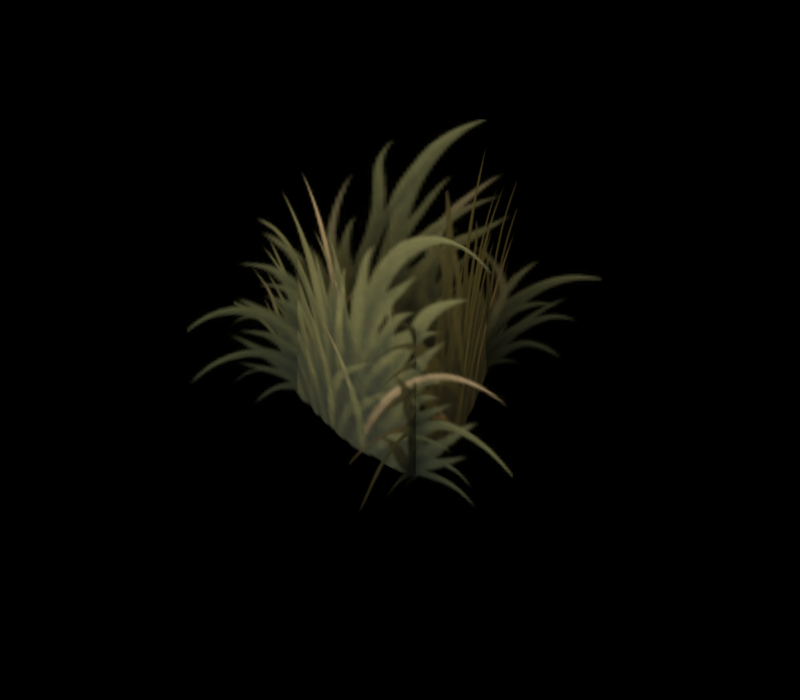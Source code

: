 # Source: source.blend  (saved by Blender 5.2.44; exported with 4.5.12 LTS)
import bpy
from mathutils import Matrix  # noqa: F401  (used for matrix-valued properties, if any)

bpy.ops.wm.read_factory_settings(use_empty=True)
scene = bpy.context.scene
scene.name = 'Scene'

# ---- collections
col_original_ground_cover = bpy.data.collections.new('Original ground cover'); scene.collection.children.link(col_original_ground_cover)
col_studio = bpy.data.collections.new('Studio'); scene.collection.children.link(col_studio)

# ---- images (referenced by path relative to the original .blend; pixels are not part of the script)
import os
ASSET_DIR = os.environ.get("B2B_ASSET_DIR", "")  # directory of the original .blend (textures are referenced by path, not embedded)
HERE = os.path.dirname(os.path.abspath(__file__))  # packed textures are extracted next to this script under _unpacked/

def load_image(name, relpath, width, height, colorspace="sRGB"):
    """Load a texture the original file referenced (path relative to the .blend, or extracted next to this script)."""
    p = next((c for c in (os.path.join(HERE, relpath), os.path.join(ASSET_DIR, relpath)) if relpath and os.path.exists(c)), "")
    if p:
        img = bpy.data.images.load(p, check_existing=True)
        img.name = name
    else:  # same state as the original file: an image datablock whose file is absent (Cycles renders it pink)
        img = bpy.data.images.new(name, width, height)
        img.source = "FILE"
        img.filepath = "//" + (relpath or name)
    img.colorspace_settings.name = colorspace
    return img
img_albedo_png = load_image('albedo.png', '_unpacked/albedo.45773ca7.png', 384, 256, 'sRGB')

# ---- materials (node trees are filled in below, after node groups)
mat_original_meadow_grass = bpy.data.materials.new('Original meadow grass')
mat_original_meadow_grass.diffuse_color = (1.0, 1.0, 1.0, 1.0)

# ---- material node trees
mat_original_meadow_grass.use_nodes = True; mat_original_meadow_grass.node_tree.nodes.clear()
_N = mat_original_meadow_grass.node_tree.nodes; _L = mat_original_meadow_grass.node_tree.links
n0 = _N.new('ShaderNodeBsdfPrincipled'); n0.name = 'Principled BSDF'; n0.location = (-200, 100)
n0.inputs[2].default_value = 0.86
n0.inputs[10].default_value = 0.005
n1 = _N.new('ShaderNodeOutputMaterial'); n1.name = 'Material Output'; n1.location = (200, 100)
n2 = _N.new('ShaderNodeTexImage'); n2.name = 'Image Texture'; n2.location = (0, 0)
n2.image = img_albedo_png
_L.new(n0.outputs[0], n1.inputs[0])
_L.new(n2.outputs[0], n0.inputs[0])
_L.new(n2.outputs[1], n0.inputs[4])
n1.is_active_output = True

# ---- world
world_studio___pure_black_background = bpy.data.worlds.new('Studio · pure black background'); scene.world = world_studio___pure_black_background
world_studio___pure_black_background.use_nodes = True; world_studio___pure_black_background.node_tree.nodes.clear()
_N = world_studio___pure_black_background.node_tree.nodes; _L = world_studio___pure_black_background.node_tree.links
n0 = _N.new('ShaderNodeBackground'); n0.name = 'Background'; n0.location = (-200, 100)
n0.inputs[0].default_value = (0.0, 0.0, 0.0, 1.0)
n0.inputs[1].default_value = 0.0
n1 = _N.new('ShaderNodeOutputWorld'); n1.name = 'World Output'; n1.location = (200, 100)
_L.new(n0.outputs[0], n1.inputs[0])
n1.is_active_output = True

# ---- cameras
cam_reference_orthographic_lens = bpy.data.cameras.new('Reference orthographic lens')
cam_reference_orthographic_lens.type = 'ORTHO'
cam_reference_orthographic_lens.ortho_scale = 4.0

# ---- lights
light_warm_key = bpy.data.lights.new('Warm key', 'AREA')
light_warm_key.color = (1.0, 0.84, 0.67)
light_warm_key.energy = 294.0
light_warm_key.shape = 'DISK'
light_warm_key.size = 3.5
light_soft_front_fill = bpy.data.lights.new('Soft front fill', 'AREA')
light_soft_front_fill.color = (0.78, 0.84, 1.0)
light_soft_front_fill.energy = 171.5
light_soft_front_fill.shape = 'DISK'
light_soft_front_fill.size = 4.2
light_amber_right_rim = bpy.data.lights.new('Amber right rim', 'AREA')
light_amber_right_rim.color = (1.0, 0.74, 0.47)
light_amber_right_rim.energy = 122.5
light_amber_right_rim.shape = 'DISK'
light_amber_right_rim.size = 2.8

# ---- meshes
me_bent_meadow_card = bpy.data.meshes.new('Bent meadow card')
me_bent_meadow_card.from_pydata([(0.385, -0.9933, -0.045), (0.3234, 0.06556, -0.045), (-0.03219, 1.065, -0.045), (0.385, -0.9933, 1.6), (0.3234, 0.06556, 1.6), (-0.03219, 1.065, 1.6)], [], [(0, 1, 4, 3), (1, 2, 5, 4)])
_uv = me_bent_meadow_card.uv_layers.new(name='ForestUV')
_uv.uv.foreach_set('vector', [0.3438, 0.5156, 0.5, 0.5156, 0.5, 0.9844, 0.3438, 0.9844, 0.5, 0.5156, 0.6562, 0.5156, 0.6562, 0.9844, 0.5, 0.9844])
me_bent_meadow_card.materials.append(mat_original_meadow_grass)
me_bent_meadow_card.update()
me_bent_meadow_card_001 = bpy.data.meshes.new('Bent meadow card.001')
me_bent_meadow_card_001.from_pydata([(0.6292, 0.8597, -0.045), (-0.2295, 0.2371, -0.045), (-0.8796, -0.601, -0.045), (0.6292, 0.8597, 1.6), (-0.2295, 0.2371, 1.6), (-0.8796, -0.601, 1.6)], [], [(0, 1, 4, 3), (1, 2, 5, 4)])
_uv = me_bent_meadow_card_001.uv_layers.new(name='ForestUV')
_uv.uv.foreach_set('vector', [0.01042, 0.01562, 0.1667, 0.01562, 0.1667, 0.4844, 0.01042, 0.4844, 0.1667, 0.01562, 0.3229, 0.01562, 0.3229, 0.4844, 0.1667, 0.4844])
me_bent_meadow_card_001.materials.append(mat_original_meadow_grass)
me_bent_meadow_card_001.update()
me_bent_meadow_card_002 = bpy.data.meshes.new('Bent meadow card.002')
me_bent_meadow_card_002.from_pydata([(-1.063, 0.06666, -0.045), (-0.076, -0.3211, -0.045), (0.9803, -0.417, -0.045), (-1.063, 0.06666, 1.6), (-0.076, -0.3211, 1.6), (0.9803, -0.417, 1.6)], [], [(0, 1, 4, 3), (1, 2, 5, 4)])
_uv = me_bent_meadow_card_002.uv_layers.new(name='ForestUV')
_uv.uv.foreach_set('vector', [0.6771, 0.01562, 0.8333, 0.01562, 0.8333, 0.4844, 0.6771, 0.4844, 0.8333, 0.01562, 0.9896, 0.01562, 0.9896, 0.4844, 0.8333, 0.4844])
me_bent_meadow_card_002.materials.append(mat_original_meadow_grass)
me_bent_meadow_card_002.update()

# ---- objects
ob_bent_meadow_card = bpy.data.objects.new('Bent meadow card', me_bent_meadow_card)
ob_bent_meadow_card_001 = bpy.data.objects.new('Bent meadow card.001', me_bent_meadow_card_001)
ob_bent_meadow_card_002 = bpy.data.objects.new('Bent meadow card.002', me_bent_meadow_card_002)
ob_reference_camera = bpy.data.objects.new('Reference camera', cam_reference_orthographic_lens)
ob_warm_key = bpy.data.objects.new('Warm key', light_warm_key)
ob_soft_front_fill = bpy.data.objects.new('Soft front fill', light_soft_front_fill)
ob_amber_right_rim = bpy.data.objects.new('Amber right rim', light_amber_right_rim)

# ---- transforms, parenting, visibility, modifiers, constraints
ob_bent_meadow_card.location = (0.0, 0.0, 0.0)
ob_bent_meadow_card_001.location = (0.0, 0.0, 0.0)
ob_bent_meadow_card_002.location = (0.0, 0.0, 0.0)
ob_reference_camera.location = (9.04, -12.91, 12.71)
ob_reference_camera.rotation_euler = (0.9076, 5.035e-09, 0.6109)
ob_warm_key.location = (-2.1, -2.8, 4.74)
ob_warm_key.rotation_euler = (0.6787, -2.405e-08, -0.6435)
ob_soft_front_fill.location = (0.7, -4.2, 2.64)
ob_soft_front_fill.rotation_euler = (1.087, 8.798e-10, 0.1651)
ob_amber_right_rim.location = (3.5, 2.1, 4.04)
ob_amber_right_rim.rotation_euler = (0.8425, -1.184e-08, 2.111)

# ---- collection membership
col_original_ground_cover.objects.link(ob_bent_meadow_card)
col_original_ground_cover.objects.link(ob_bent_meadow_card_001)
col_original_ground_cover.objects.link(ob_bent_meadow_card_002)
col_studio.objects.link(ob_reference_camera)
col_studio.objects.link(ob_warm_key)
col_studio.objects.link(ob_soft_front_fill)
col_studio.objects.link(ob_amber_right_rim)

# ---- scene / render settings (as saved in the file)
scene.camera = ob_reference_camera
scene.frame_start = 1; scene.frame_end = 250; scene.frame_set(1)
scene.render.engine = 'CYCLES'
scene.render.image_settings.color_mode = 'RGB'
scene.render.resolution_x = 800
scene.render.resolution_y = 700
scene.render.bake_bias = 0.0
scene.render.bake_samples = 0
scene.render.compositor_device = 'GPU'
scene.cycles.samples = 32
scene.cycles.max_bounces = 6
scene.eevee.use_volume_custom_range = False
scene.eevee.fast_gi_thickness_near = 0.1
scene.eevee.fast_gi_thickness_far = 0.0
scene.eevee.ray_tracing_options.screen_trace_thickness = 0.1
scene.view_settings.view_transform = 'Standard'
bpy.context.view_layer.update()
